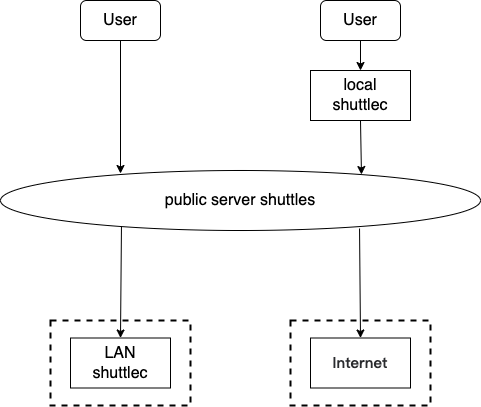

The diagram above was exported from draw.io. Its source (the exported page's mxGraphModel, read from the mxfile embedded in the PNG):
<mxGraphModel dx="1426" dy="712" grid="1" gridSize="10" guides="1" tooltips="1" connect="1" arrows="1" fold="1" page="1" pageScale="1" pageWidth="827" pageHeight="1169" math="0" shadow="0">
  <root>
    <mxCell id="0" />
    <mxCell id="1" parent="0" />
    <mxCell id="9xgh8_ZZXLydUJ5y8Bj--1" value="User" style="rounded=1;whiteSpace=wrap;html=1;fontSize=16;" vertex="1" parent="1">
      <mxGeometry x="200" y="120" width="80" height="40" as="geometry" />
    </mxCell>
    <mxCell id="9xgh8_ZZXLydUJ5y8Bj--3" value="public server shuttles" style="ellipse;whiteSpace=wrap;html=1;fontSize=16;" vertex="1" parent="1">
      <mxGeometry x="120" y="290" width="480" height="60" as="geometry" />
    </mxCell>
    <mxCell id="9xgh8_ZZXLydUJ5y8Bj--4" value="User" style="rounded=1;whiteSpace=wrap;html=1;fontSize=16;" vertex="1" parent="1">
      <mxGeometry x="440" y="120" width="80" height="40" as="geometry" />
    </mxCell>
    <mxCell id="9xgh8_ZZXLydUJ5y8Bj--5" value="local&lt;br&gt;shuttlec" style="rounded=0;whiteSpace=wrap;html=1;fontSize=16;" vertex="1" parent="1">
      <mxGeometry x="430" y="190" width="100" height="50" as="geometry" />
    </mxCell>
    <mxCell id="9xgh8_ZZXLydUJ5y8Bj--6" value="" style="rounded=0;whiteSpace=wrap;html=1;fontSize=16;dashed=1;strokeWidth=2;" vertex="1" parent="1">
      <mxGeometry x="170" y="440" width="140" height="85" as="geometry" />
    </mxCell>
    <mxCell id="9xgh8_ZZXLydUJ5y8Bj--7" value="LAN&lt;br&gt;shuttlec" style="rounded=0;whiteSpace=wrap;html=1;fontSize=16;" vertex="1" parent="1">
      <mxGeometry x="190" y="457.5" width="100" height="50" as="geometry" />
    </mxCell>
    <mxCell id="9xgh8_ZZXLydUJ5y8Bj--8" value="" style="rounded=0;whiteSpace=wrap;html=1;fontSize=16;dashed=1;strokeWidth=2;" vertex="1" parent="1">
      <mxGeometry x="410" y="440" width="140" height="85" as="geometry" />
    </mxCell>
    <mxCell id="9xgh8_ZZXLydUJ5y8Bj--9" value="&lt;span style=&quot;caret-color: rgb(42, 43, 46); color: rgb(42, 43, 46); font-family: &amp;quot;PingFang SC&amp;quot;, &amp;quot;Segoe UI&amp;quot;, Arial, &amp;quot;Microsoft YaHei&amp;quot;, 微软雅黑, 宋体, &amp;quot;Malgun Gothic&amp;quot;, sans-serif; font-size: 15px; font-weight: 600; text-align: left; text-size-adjust: auto; background-color: rgb(255, 255, 255);&quot;&gt;Internet&lt;/span&gt;" style="rounded=0;whiteSpace=wrap;html=1;fontSize=16;" vertex="1" parent="1">
      <mxGeometry x="430" y="457.5" width="100" height="50" as="geometry" />
    </mxCell>
    <mxCell id="9xgh8_ZZXLydUJ5y8Bj--10" value="" style="endArrow=classic;html=1;rounded=0;fontSize=16;exitX=0.5;exitY=1;exitDx=0;exitDy=0;entryX=0.25;entryY=0.05;entryDx=0;entryDy=0;entryPerimeter=0;" edge="1" parent="1" source="9xgh8_ZZXLydUJ5y8Bj--1" target="9xgh8_ZZXLydUJ5y8Bj--3">
      <mxGeometry width="50" height="50" relative="1" as="geometry">
        <mxPoint x="432.5" y="420" as="sourcePoint" />
        <mxPoint x="258.5" y="293.78" as="targetPoint" />
      </mxGeometry>
    </mxCell>
    <mxCell id="9xgh8_ZZXLydUJ5y8Bj--11" value="" style="endArrow=classic;html=1;rounded=0;fontSize=16;exitX=0.5;exitY=1;exitDx=0;exitDy=0;entryX=0.5;entryY=0;entryDx=0;entryDy=0;" edge="1" parent="1" source="9xgh8_ZZXLydUJ5y8Bj--4" target="9xgh8_ZZXLydUJ5y8Bj--5">
      <mxGeometry width="50" height="50" relative="1" as="geometry">
        <mxPoint x="252.5" y="170" as="sourcePoint" />
        <mxPoint x="251.70000000000005" y="300" as="targetPoint" />
      </mxGeometry>
    </mxCell>
    <mxCell id="9xgh8_ZZXLydUJ5y8Bj--12" value="" style="endArrow=classic;html=1;rounded=0;fontSize=16;exitX=0.5;exitY=1;exitDx=0;exitDy=0;entryX=0.752;entryY=0.067;entryDx=0;entryDy=0;entryPerimeter=0;" edge="1" parent="1" source="9xgh8_ZZXLydUJ5y8Bj--5" target="9xgh8_ZZXLydUJ5y8Bj--3">
      <mxGeometry width="50" height="50" relative="1" as="geometry">
        <mxPoint x="492.5" y="170" as="sourcePoint" />
        <mxPoint x="546.5" y="293.78" as="targetPoint" />
      </mxGeometry>
    </mxCell>
    <mxCell id="9xgh8_ZZXLydUJ5y8Bj--13" value="" style="endArrow=classic;html=1;rounded=0;fontSize=16;exitX=0.252;exitY=0.933;exitDx=0;exitDy=0;entryX=0.5;entryY=0;entryDx=0;entryDy=0;exitPerimeter=0;" edge="1" parent="1" source="9xgh8_ZZXLydUJ5y8Bj--3" target="9xgh8_ZZXLydUJ5y8Bj--7">
      <mxGeometry width="50" height="50" relative="1" as="geometry">
        <mxPoint x="257.53999999999996" y="345.5" as="sourcePoint" />
        <mxPoint x="252.5" y="295.03999999999996" as="targetPoint" />
      </mxGeometry>
    </mxCell>
    <mxCell id="9xgh8_ZZXLydUJ5y8Bj--14" value="" style="endArrow=classic;html=1;rounded=0;fontSize=16;exitX=0.748;exitY=0.967;exitDx=0;exitDy=0;entryX=0.5;entryY=0;entryDx=0;entryDy=0;exitPerimeter=0;" edge="1" parent="1" source="9xgh8_ZZXLydUJ5y8Bj--3" target="9xgh8_ZZXLydUJ5y8Bj--9">
      <mxGeometry width="50" height="50" relative="1" as="geometry">
        <mxPoint x="546.5" y="346.28" as="sourcePoint" />
        <mxPoint x="252.5" y="457.5" as="targetPoint" />
      </mxGeometry>
    </mxCell>
  </root>
</mxGraphModel>